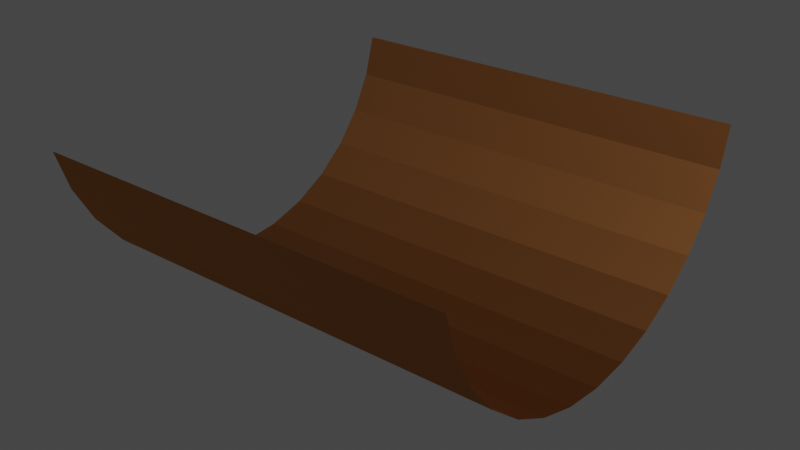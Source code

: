 # Source: gutter.blend  (saved by Blender 3.1.7; exported with 4.5.12 LTS)
import bpy
from mathutils import Matrix  # noqa: F401  (used for matrix-valued properties, if any)

bpy.ops.wm.read_factory_settings(use_empty=True)
scene = bpy.context.scene
scene.name = 'Scene'

# ---- collections
col_collection = bpy.data.collections.new('Collection'); scene.collection.children.link(col_collection)

# ---- materials (node trees are filled in below, after node groups)
mat_material_004 = bpy.data.materials.new('Material.004')
mat_material_004.use_transparent_shadow = False
mat_material_004.diffuse_color = (0.3278, 0.1356, 0.04519, 1.0)
mat_material_004.metallic = 0.3

# ---- material node trees
mat_material_004.use_nodes = True; mat_material_004.node_tree.nodes.clear()
_N = mat_material_004.node_tree.nodes; _L = mat_material_004.node_tree.links
n0 = _N.new('ShaderNodeOutputMaterial'); n0.name = 'Material Output'; n0.location = (300, 300)
n1 = _N.new('ShaderNodeBsdfAnisotropic'); n1.name = 'Glossy BSDF'; n1.location = (10, 300)
n1.distribution = 'GGX'
n1.inputs[0].default_value = (0.3278, 0.1356, 0.04519, 1.0)
_L.new(n1.outputs[0], n0.inputs[0])
n0.is_active_output = True

# ---- world
world_world = bpy.data.worlds.new('World'); scene.world = world_world
world_world.use_nodes = True; world_world.node_tree.nodes.clear()
_N = world_world.node_tree.nodes; _L = world_world.node_tree.links
n0 = _N.new('ShaderNodeOutputWorld'); n0.name = 'World Output'; n0.location = (300, 300)
n1 = _N.new('ShaderNodeBackground'); n1.name = 'Background'; n1.location = (10, 300)
n1.inputs[0].default_value = (0.05088, 0.05088, 0.05088, 1.0)
_L.new(n1.outputs[0], n0.inputs[0])
n0.is_active_output = True
world_world.color = (0.05088, 0.05088, 0.05088)
world_world.use_sun_shadow = False
world_world.sun_shadow_jitter_overblur = 0.0

# ---- meshes
me_cylinder_001 = bpy.data.meshes.new('Cylinder.001')
me_cylinder_001.from_pydata([(0.4921, -0.9808, 0.3214), (-1.508, -0.9808, 0.2963), (0.4944, -0.9239, 0.1339), (-1.505, -0.9239, 0.1087), (0.4966, -0.8315, -0.03901), (-1.503, -0.8315, -0.06419), (0.4985, -0.7071, -0.1905), (-1.501, -0.7071, -0.2157), (0.5001, -0.5556, -0.3149), (-1.5, -0.5556, -0.3401), (0.5012, -0.3827, -0.4073), (-1.499, -0.3827, -0.4325), (0.502, -0.1951, -0.4642), (-1.498, -0.1951, -0.4894), (0.5022, 1.49e-08, -0.4834), (-1.498, 1.49e-08, -0.5086), (0.502, 0.1951, -0.4642), (-1.498, 0.1951, -0.4894), (0.5012, 0.3827, -0.4073), (-1.499, 0.3827, -0.4325), (0.5001, 0.5556, -0.3149), (-1.5, 0.5556, -0.3401), (0.4985, 0.7071, -0.1905), (-1.501, 0.7071, -0.2157), (0.4966, 0.8315, -0.03901), (-1.503, 0.8315, -0.06419), (0.4944, 0.9239, 0.1339), (-1.505, 0.9239, 0.1087), (0.4921, 0.9808, 0.3214), (-1.508, 0.9808, 0.2963)], [], [(0, 2, 3, 1), (2, 4, 5, 3), (4, 6, 7, 5), (6, 8, 9, 7), (8, 10, 11, 9), (10, 12, 13, 11), (12, 14, 15, 13), (14, 16, 17, 15), (16, 18, 19, 17), (18, 20, 21, 19), (20, 22, 23, 21), (22, 24, 25, 23), (24, 26, 27, 25), (26, 28, 29, 27)])
_uv = me_cylinder_001.uv_layers.new(name='UVMap')
_uv.uv.foreach_set('vector', [0.4688, 0.5, 0.4375, 0.5, 0.4375, 1.0, 0.4688, 1.0, 0.4375, 0.5, 0.4062, 0.5, 0.4062, 1.0, 0.4375, 1.0, 0.4062, 0.5, 0.375, 0.5, 0.375, 1.0, 0.4062, 1.0, 0.375, 0.5, 0.3438, 0.5, 0.3438, 1.0, 0.375, 1.0, 0.3438, 0.5, 0.3125, 0.5, 0.3125, 1.0, 0.3438, 1.0, 0.3125, 0.5, 0.2812, 0.5, 0.2812, 1.0, 0.3125, 1.0, 0.2812, 0.5, 0.25, 0.5, 0.25, 1.0, 0.2812, 1.0, 0.25, 0.5, 0.2188, 0.5, 0.2188, 1.0, 0.25, 1.0, 0.2188, 0.5, 0.1875, 0.5, 0.1875, 1.0, 0.2188, 1.0, 0.1875, 0.5, 0.1562, 0.5, 0.1562, 1.0, 0.1875, 1.0, 0.1562, 0.5, 0.125, 0.5, 0.125, 1.0, 0.1562, 1.0, 0.125, 0.5, 0.09375, 0.5, 0.09375, 1.0, 0.125, 1.0, 0.09375, 0.5, 0.0625, 0.5, 0.0625, 1.0, 0.09375, 1.0, 0.0625, 0.5, 0.03125, 0.5, 0.03125, 1.0, 0.0625, 1.0])
me_cylinder_001.materials.append(mat_material_004)
me_cylinder_001.use_remesh_fix_poles = True
me_cylinder_001.use_remesh_preserve_attributes = False
me_cylinder_001.update()

# ---- objects
ob_cylinder = bpy.data.objects.new('Cylinder', me_cylinder_001)

# ---- transforms, parenting, visibility, modifiers, constraints
ob_cylinder.location = (0.0, 0.0, 0.0)

# ---- collection membership
col_collection.objects.link(ob_cylinder)

# ---- scene / render settings (as saved in the file)
scene.frame_start = 1; scene.frame_end = 250; scene.frame_set(162)
scene.render.engine = 'BLENDER_EEVEE_NEXT'
scene.cycles.sampling_pattern = 'TABULATED_SOBOL'
scene.cycles.use_light_tree = False
scene.view_settings.view_transform = 'Filmic'
bpy.context.view_layer.update()

# ---- added for rendering (the .blend has no active camera and no usable light): camera, sun
cam_auto = bpy.data.cameras.new('AutoCamera')
cam_auto.lens = 50.0
cam_auto.sensor_width = 36.0
cam_auto.clip_end = 1000.0
ob_auto_camera = bpy.data.objects.new('AutoCamera', cam_auto)
scene.collection.objects.link(ob_auto_camera)
ob_auto_camera.location = (2.20682, -3.25154, 2.07412)
ob_auto_camera.rotation_euler = (1.09748, -7.21219e-08, 0.694738)
scene.camera = ob_auto_camera
light_auto_sun = bpy.data.lights.new('AutoSun', 'SUN')
light_auto_sun.energy = 3.0
light_auto_sun.angle = 0.0523599
ob_auto_sun = bpy.data.objects.new('AutoSun', light_auto_sun)
scene.collection.objects.link(ob_auto_sun)
ob_auto_sun.rotation_euler = (0.872665, 0.174533, 0.523599)
bpy.context.view_layer.update()

